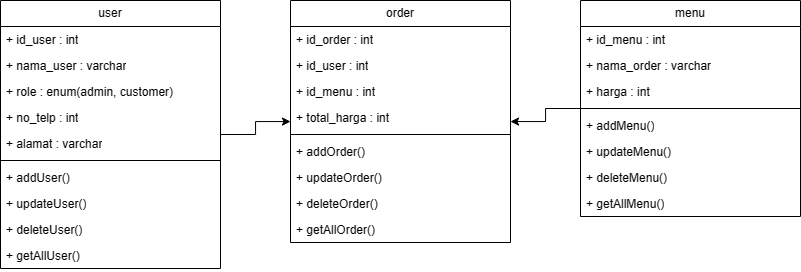

The diagram above was exported from draw.io. Its source (the exported page's mxGraphModel, read from the mxfile embedded in the PNG):
<mxGraphModel dx="1392" dy="816" grid="1" gridSize="10" guides="1" tooltips="1" connect="1" arrows="1" fold="1" page="1" pageScale="1" pageWidth="827" pageHeight="1169" math="0" shadow="0">
  <root>
    <mxCell id="WIyWlLk6GJQsqaUBKTNV-0" />
    <mxCell id="WIyWlLk6GJQsqaUBKTNV-1" parent="WIyWlLk6GJQsqaUBKTNV-0" />
    <mxCell id="_4nO_clvhnXgOg5KEum5-39" style="edgeStyle=orthogonalEdgeStyle;rounded=0;orthogonalLoop=1;jettySize=auto;html=1;" edge="1" parent="WIyWlLk6GJQsqaUBKTNV-1" source="rdSWUK1GR2znM3mNt0g4-1" target="_4nO_clvhnXgOg5KEum5-28">
      <mxGeometry relative="1" as="geometry" />
    </mxCell>
    <mxCell id="rdSWUK1GR2znM3mNt0g4-1" value="user" style="swimlane;fontStyle=0;childLayout=stackLayout;horizontal=1;startSize=26;fillColor=none;horizontalStack=0;resizeParent=1;resizeParentMax=0;resizeLast=0;collapsible=1;marginBottom=0;whiteSpace=wrap;html=1;" parent="WIyWlLk6GJQsqaUBKTNV-1" vertex="1">
      <mxGeometry x="14" y="90" width="220" height="268" as="geometry" />
    </mxCell>
    <mxCell id="rdSWUK1GR2znM3mNt0g4-2" value="+ id_user : int" style="text;strokeColor=none;fillColor=none;align=left;verticalAlign=top;spacingLeft=4;spacingRight=4;overflow=hidden;rotatable=0;points=[[0,0.5],[1,0.5]];portConstraint=eastwest;whiteSpace=wrap;html=1;" parent="rdSWUK1GR2znM3mNt0g4-1" vertex="1">
      <mxGeometry y="26" width="220" height="26" as="geometry" />
    </mxCell>
    <mxCell id="rdSWUK1GR2znM3mNt0g4-3" value="+ nama_user : varchar" style="text;strokeColor=none;fillColor=none;align=left;verticalAlign=top;spacingLeft=4;spacingRight=4;overflow=hidden;rotatable=0;points=[[0,0.5],[1,0.5]];portConstraint=eastwest;whiteSpace=wrap;html=1;" parent="rdSWUK1GR2znM3mNt0g4-1" vertex="1">
      <mxGeometry y="52" width="220" height="26" as="geometry" />
    </mxCell>
    <mxCell id="rdSWUK1GR2znM3mNt0g4-4" value="+ role : enum(admin, customer)" style="text;strokeColor=none;fillColor=none;align=left;verticalAlign=top;spacingLeft=4;spacingRight=4;overflow=hidden;rotatable=0;points=[[0,0.5],[1,0.5]];portConstraint=eastwest;whiteSpace=wrap;html=1;" parent="rdSWUK1GR2znM3mNt0g4-1" vertex="1">
      <mxGeometry y="78" width="220" height="26" as="geometry" />
    </mxCell>
    <mxCell id="_4nO_clvhnXgOg5KEum5-8" value="+ no_telp : int" style="text;strokeColor=none;fillColor=none;align=left;verticalAlign=top;spacingLeft=4;spacingRight=4;overflow=hidden;rotatable=0;points=[[0,0.5],[1,0.5]];portConstraint=eastwest;whiteSpace=wrap;html=1;" vertex="1" parent="rdSWUK1GR2znM3mNt0g4-1">
      <mxGeometry y="104" width="220" height="26" as="geometry" />
    </mxCell>
    <mxCell id="_4nO_clvhnXgOg5KEum5-10" value="+ alamat : varchar" style="text;strokeColor=none;fillColor=none;align=left;verticalAlign=top;spacingLeft=4;spacingRight=4;overflow=hidden;rotatable=0;points=[[0,0.5],[1,0.5]];portConstraint=eastwest;whiteSpace=wrap;html=1;" vertex="1" parent="rdSWUK1GR2znM3mNt0g4-1">
      <mxGeometry y="130" width="220" height="26" as="geometry" />
    </mxCell>
    <mxCell id="_4nO_clvhnXgOg5KEum5-12" value="" style="line;strokeWidth=1;fillColor=none;align=left;verticalAlign=middle;spacingTop=-1;spacingLeft=3;spacingRight=3;rotatable=0;labelPosition=right;points=[];portConstraint=eastwest;strokeColor=inherit;" vertex="1" parent="rdSWUK1GR2znM3mNt0g4-1">
      <mxGeometry y="156" width="220" height="8" as="geometry" />
    </mxCell>
    <mxCell id="_4nO_clvhnXgOg5KEum5-13" value="+ addUser()" style="text;strokeColor=none;fillColor=none;align=left;verticalAlign=top;spacingLeft=4;spacingRight=4;overflow=hidden;rotatable=0;points=[[0,0.5],[1,0.5]];portConstraint=eastwest;whiteSpace=wrap;html=1;" vertex="1" parent="rdSWUK1GR2znM3mNt0g4-1">
      <mxGeometry y="164" width="220" height="26" as="geometry" />
    </mxCell>
    <mxCell id="_4nO_clvhnXgOg5KEum5-15" value="+ updateUser()" style="text;strokeColor=none;fillColor=none;align=left;verticalAlign=top;spacingLeft=4;spacingRight=4;overflow=hidden;rotatable=0;points=[[0,0.5],[1,0.5]];portConstraint=eastwest;whiteSpace=wrap;html=1;" vertex="1" parent="rdSWUK1GR2znM3mNt0g4-1">
      <mxGeometry y="190" width="220" height="26" as="geometry" />
    </mxCell>
    <mxCell id="_4nO_clvhnXgOg5KEum5-16" value="+ deleteUser()" style="text;strokeColor=none;fillColor=none;align=left;verticalAlign=top;spacingLeft=4;spacingRight=4;overflow=hidden;rotatable=0;points=[[0,0.5],[1,0.5]];portConstraint=eastwest;whiteSpace=wrap;html=1;" vertex="1" parent="rdSWUK1GR2znM3mNt0g4-1">
      <mxGeometry y="216" width="220" height="26" as="geometry" />
    </mxCell>
    <mxCell id="_4nO_clvhnXgOg5KEum5-14" value="+ getAllUser()" style="text;strokeColor=none;fillColor=none;align=left;verticalAlign=top;spacingLeft=4;spacingRight=4;overflow=hidden;rotatable=0;points=[[0,0.5],[1,0.5]];portConstraint=eastwest;whiteSpace=wrap;html=1;" vertex="1" parent="rdSWUK1GR2znM3mNt0g4-1">
      <mxGeometry y="242" width="220" height="26" as="geometry" />
    </mxCell>
    <mxCell id="_4nO_clvhnXgOg5KEum5-40" style="edgeStyle=orthogonalEdgeStyle;rounded=0;orthogonalLoop=1;jettySize=auto;html=1;" edge="1" parent="WIyWlLk6GJQsqaUBKTNV-1" source="_4nO_clvhnXgOg5KEum5-17" target="_4nO_clvhnXgOg5KEum5-28">
      <mxGeometry relative="1" as="geometry" />
    </mxCell>
    <mxCell id="_4nO_clvhnXgOg5KEum5-17" value="menu" style="swimlane;fontStyle=0;childLayout=stackLayout;horizontal=1;startSize=26;fillColor=none;horizontalStack=0;resizeParent=1;resizeParentMax=0;resizeLast=0;collapsible=1;marginBottom=0;whiteSpace=wrap;html=1;" vertex="1" parent="WIyWlLk6GJQsqaUBKTNV-1">
      <mxGeometry x="594" y="90" width="220" height="216" as="geometry" />
    </mxCell>
    <mxCell id="_4nO_clvhnXgOg5KEum5-18" value="+ id_menu : int" style="text;strokeColor=none;fillColor=none;align=left;verticalAlign=top;spacingLeft=4;spacingRight=4;overflow=hidden;rotatable=0;points=[[0,0.5],[1,0.5]];portConstraint=eastwest;whiteSpace=wrap;html=1;" vertex="1" parent="_4nO_clvhnXgOg5KEum5-17">
      <mxGeometry y="26" width="220" height="26" as="geometry" />
    </mxCell>
    <mxCell id="_4nO_clvhnXgOg5KEum5-19" value="+ nama_order : varchar" style="text;strokeColor=none;fillColor=none;align=left;verticalAlign=top;spacingLeft=4;spacingRight=4;overflow=hidden;rotatable=0;points=[[0,0.5],[1,0.5]];portConstraint=eastwest;whiteSpace=wrap;html=1;" vertex="1" parent="_4nO_clvhnXgOg5KEum5-17">
      <mxGeometry y="52" width="220" height="26" as="geometry" />
    </mxCell>
    <mxCell id="_4nO_clvhnXgOg5KEum5-22" value="+ harga : int" style="text;strokeColor=none;fillColor=none;align=left;verticalAlign=top;spacingLeft=4;spacingRight=4;overflow=hidden;rotatable=0;points=[[0,0.5],[1,0.5]];portConstraint=eastwest;whiteSpace=wrap;html=1;" vertex="1" parent="_4nO_clvhnXgOg5KEum5-17">
      <mxGeometry y="78" width="220" height="26" as="geometry" />
    </mxCell>
    <mxCell id="_4nO_clvhnXgOg5KEum5-23" value="" style="line;strokeWidth=1;fillColor=none;align=left;verticalAlign=middle;spacingTop=-1;spacingLeft=3;spacingRight=3;rotatable=0;labelPosition=right;points=[];portConstraint=eastwest;strokeColor=inherit;" vertex="1" parent="_4nO_clvhnXgOg5KEum5-17">
      <mxGeometry y="104" width="220" height="8" as="geometry" />
    </mxCell>
    <mxCell id="_4nO_clvhnXgOg5KEum5-24" value="+ addMenu()" style="text;strokeColor=none;fillColor=none;align=left;verticalAlign=top;spacingLeft=4;spacingRight=4;overflow=hidden;rotatable=0;points=[[0,0.5],[1,0.5]];portConstraint=eastwest;whiteSpace=wrap;html=1;" vertex="1" parent="_4nO_clvhnXgOg5KEum5-17">
      <mxGeometry y="112" width="220" height="26" as="geometry" />
    </mxCell>
    <mxCell id="_4nO_clvhnXgOg5KEum5-25" value="+ updateMenu()" style="text;strokeColor=none;fillColor=none;align=left;verticalAlign=top;spacingLeft=4;spacingRight=4;overflow=hidden;rotatable=0;points=[[0,0.5],[1,0.5]];portConstraint=eastwest;whiteSpace=wrap;html=1;" vertex="1" parent="_4nO_clvhnXgOg5KEum5-17">
      <mxGeometry y="138" width="220" height="26" as="geometry" />
    </mxCell>
    <mxCell id="_4nO_clvhnXgOg5KEum5-26" value="+ deleteMenu()" style="text;strokeColor=none;fillColor=none;align=left;verticalAlign=top;spacingLeft=4;spacingRight=4;overflow=hidden;rotatable=0;points=[[0,0.5],[1,0.5]];portConstraint=eastwest;whiteSpace=wrap;html=1;" vertex="1" parent="_4nO_clvhnXgOg5KEum5-17">
      <mxGeometry y="164" width="220" height="26" as="geometry" />
    </mxCell>
    <mxCell id="_4nO_clvhnXgOg5KEum5-27" value="+ getAllMenu()" style="text;strokeColor=none;fillColor=none;align=left;verticalAlign=top;spacingLeft=4;spacingRight=4;overflow=hidden;rotatable=0;points=[[0,0.5],[1,0.5]];portConstraint=eastwest;whiteSpace=wrap;html=1;" vertex="1" parent="_4nO_clvhnXgOg5KEum5-17">
      <mxGeometry y="190" width="220" height="26" as="geometry" />
    </mxCell>
    <mxCell id="_4nO_clvhnXgOg5KEum5-28" value="order" style="swimlane;fontStyle=0;childLayout=stackLayout;horizontal=1;startSize=26;fillColor=none;horizontalStack=0;resizeParent=1;resizeParentMax=0;resizeLast=0;collapsible=1;marginBottom=0;whiteSpace=wrap;html=1;" vertex="1" parent="WIyWlLk6GJQsqaUBKTNV-1">
      <mxGeometry x="304" y="90" width="220" height="242" as="geometry" />
    </mxCell>
    <mxCell id="_4nO_clvhnXgOg5KEum5-29" value="+ id_order : int" style="text;strokeColor=none;fillColor=none;align=left;verticalAlign=top;spacingLeft=4;spacingRight=4;overflow=hidden;rotatable=0;points=[[0,0.5],[1,0.5]];portConstraint=eastwest;whiteSpace=wrap;html=1;" vertex="1" parent="_4nO_clvhnXgOg5KEum5-28">
      <mxGeometry y="26" width="220" height="26" as="geometry" />
    </mxCell>
    <mxCell id="_4nO_clvhnXgOg5KEum5-30" value="+ id_user : int" style="text;strokeColor=none;fillColor=none;align=left;verticalAlign=top;spacingLeft=4;spacingRight=4;overflow=hidden;rotatable=0;points=[[0,0.5],[1,0.5]];portConstraint=eastwest;whiteSpace=wrap;html=1;" vertex="1" parent="_4nO_clvhnXgOg5KEum5-28">
      <mxGeometry y="52" width="220" height="26" as="geometry" />
    </mxCell>
    <mxCell id="_4nO_clvhnXgOg5KEum5-31" value="+ id_menu : int" style="text;strokeColor=none;fillColor=none;align=left;verticalAlign=top;spacingLeft=4;spacingRight=4;overflow=hidden;rotatable=0;points=[[0,0.5],[1,0.5]];portConstraint=eastwest;whiteSpace=wrap;html=1;" vertex="1" parent="_4nO_clvhnXgOg5KEum5-28">
      <mxGeometry y="78" width="220" height="26" as="geometry" />
    </mxCell>
    <mxCell id="_4nO_clvhnXgOg5KEum5-32" value="+ total_harga : int" style="text;strokeColor=none;fillColor=none;align=left;verticalAlign=top;spacingLeft=4;spacingRight=4;overflow=hidden;rotatable=0;points=[[0,0.5],[1,0.5]];portConstraint=eastwest;whiteSpace=wrap;html=1;" vertex="1" parent="_4nO_clvhnXgOg5KEum5-28">
      <mxGeometry y="104" width="220" height="26" as="geometry" />
    </mxCell>
    <mxCell id="_4nO_clvhnXgOg5KEum5-34" value="" style="line;strokeWidth=1;fillColor=none;align=left;verticalAlign=middle;spacingTop=-1;spacingLeft=3;spacingRight=3;rotatable=0;labelPosition=right;points=[];portConstraint=eastwest;strokeColor=inherit;" vertex="1" parent="_4nO_clvhnXgOg5KEum5-28">
      <mxGeometry y="130" width="220" height="8" as="geometry" />
    </mxCell>
    <mxCell id="_4nO_clvhnXgOg5KEum5-35" value="+ addOrder()" style="text;strokeColor=none;fillColor=none;align=left;verticalAlign=top;spacingLeft=4;spacingRight=4;overflow=hidden;rotatable=0;points=[[0,0.5],[1,0.5]];portConstraint=eastwest;whiteSpace=wrap;html=1;" vertex="1" parent="_4nO_clvhnXgOg5KEum5-28">
      <mxGeometry y="138" width="220" height="26" as="geometry" />
    </mxCell>
    <mxCell id="_4nO_clvhnXgOg5KEum5-36" value="+ updateOrder()" style="text;strokeColor=none;fillColor=none;align=left;verticalAlign=top;spacingLeft=4;spacingRight=4;overflow=hidden;rotatable=0;points=[[0,0.5],[1,0.5]];portConstraint=eastwest;whiteSpace=wrap;html=1;" vertex="1" parent="_4nO_clvhnXgOg5KEum5-28">
      <mxGeometry y="164" width="220" height="26" as="geometry" />
    </mxCell>
    <mxCell id="_4nO_clvhnXgOg5KEum5-37" value="+ deleteOrder()" style="text;strokeColor=none;fillColor=none;align=left;verticalAlign=top;spacingLeft=4;spacingRight=4;overflow=hidden;rotatable=0;points=[[0,0.5],[1,0.5]];portConstraint=eastwest;whiteSpace=wrap;html=1;" vertex="1" parent="_4nO_clvhnXgOg5KEum5-28">
      <mxGeometry y="190" width="220" height="26" as="geometry" />
    </mxCell>
    <mxCell id="_4nO_clvhnXgOg5KEum5-38" value="+ getAllOrder()" style="text;strokeColor=none;fillColor=none;align=left;verticalAlign=top;spacingLeft=4;spacingRight=4;overflow=hidden;rotatable=0;points=[[0,0.5],[1,0.5]];portConstraint=eastwest;whiteSpace=wrap;html=1;" vertex="1" parent="_4nO_clvhnXgOg5KEum5-28">
      <mxGeometry y="216" width="220" height="26" as="geometry" />
    </mxCell>
  </root>
</mxGraphModel>